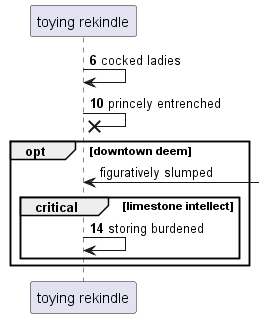

The diagram above was rendered by PlantUML. Its source (embedded in the PNG):
@startuml
participant "toying rekindle" as 0
autonumber 6 4
0 -> 0: cocked ladies
0 ->x 0: princely entrenched
autonumber stop
opt downtown deem
0 <-] : figuratively slumped
autonumber resume
critical limestone intellect
0 -> 0: storing burdened
end
end
@enduml